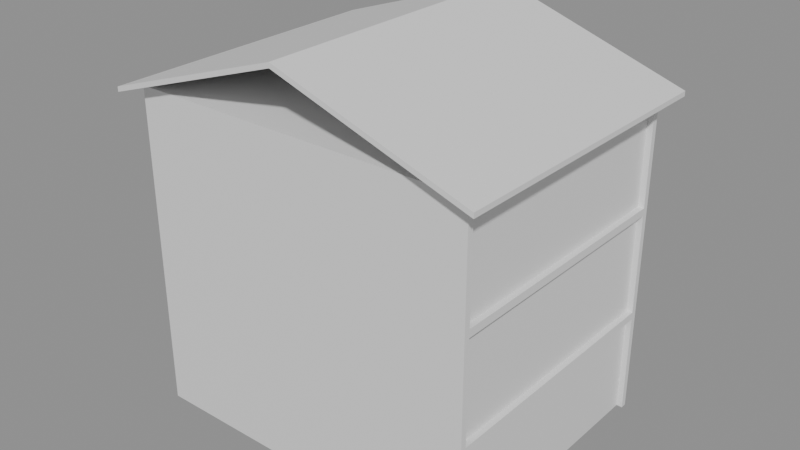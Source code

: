 # Source: e0209_after.blend  (saved by Blender 5.2.44; exported with 4.5.12 LTS)
import bpy
from mathutils import Matrix  # noqa: F401  (used for matrix-valued properties, if any)

bpy.ops.wm.read_factory_settings(use_empty=True)
scene = bpy.context.scene
scene.name = 'Scene'

# ---- materials (node trees are filled in below, after node groups)
mat_ladrillo_rojo = bpy.data.materials.new('Ladrillo_Rojo')
mat_hormigon = bpy.data.materials.new('Hormigon')
mat_teja = bpy.data.materials.new('Teja')
mat_madera = bpy.data.materials.new('Madera')
mat_textil_blanco = bpy.data.materials.new('Textil_Blanco')
mat_mdf_blanco = bpy.data.materials.new('MDF_Blanco')
mat_metal = bpy.data.materials.new('Metal')

# ---- material node trees
mat_ladrillo_rojo.use_nodes = True; mat_ladrillo_rojo.node_tree.nodes.clear()
_N = mat_ladrillo_rojo.node_tree.nodes; _L = mat_ladrillo_rojo.node_tree.links
n0 = _N.new('ShaderNodeBsdfPrincipled'); n0.name = 'Principled BSDF'; n0.location = (-200, 100)
n0.inputs[3].default_value = 1.45
n0.inputs[10].default_value = 0.005
n1 = _N.new('ShaderNodeOutputMaterial'); n1.name = 'Material Output'; n1.location = (200, 100)
_L.new(n0.outputs[0], n1.inputs[0])
n1.is_active_output = True
mat_hormigon.use_nodes = True; mat_hormigon.node_tree.nodes.clear()
_N = mat_hormigon.node_tree.nodes; _L = mat_hormigon.node_tree.links
n0 = _N.new('ShaderNodeBsdfPrincipled'); n0.name = 'Principled BSDF'; n0.location = (-200, 100)
n0.inputs[3].default_value = 1.45
n0.inputs[10].default_value = 0.005
n1 = _N.new('ShaderNodeOutputMaterial'); n1.name = 'Material Output'; n1.location = (200, 100)
_L.new(n0.outputs[0], n1.inputs[0])
n1.is_active_output = True
mat_teja.use_nodes = True; mat_teja.node_tree.nodes.clear()
_N = mat_teja.node_tree.nodes; _L = mat_teja.node_tree.links
n0 = _N.new('ShaderNodeBsdfPrincipled'); n0.name = 'Principled BSDF'; n0.location = (-200, 100)
n0.inputs[3].default_value = 1.45
n0.inputs[10].default_value = 0.005
n1 = _N.new('ShaderNodeOutputMaterial'); n1.name = 'Material Output'; n1.location = (200, 100)
_L.new(n0.outputs[0], n1.inputs[0])
n1.is_active_output = True
mat_madera.use_nodes = True; mat_madera.node_tree.nodes.clear()
_N = mat_madera.node_tree.nodes; _L = mat_madera.node_tree.links
n0 = _N.new('ShaderNodeBsdfPrincipled'); n0.name = 'Principled BSDF'; n0.location = (-200, 100)
n0.inputs[3].default_value = 1.45
n0.inputs[10].default_value = 0.005
n1 = _N.new('ShaderNodeOutputMaterial'); n1.name = 'Material Output'; n1.location = (200, 100)
_L.new(n0.outputs[0], n1.inputs[0])
n1.is_active_output = True
mat_textil_blanco.use_nodes = True; mat_textil_blanco.node_tree.nodes.clear()
_N = mat_textil_blanco.node_tree.nodes; _L = mat_textil_blanco.node_tree.links
n0 = _N.new('ShaderNodeBsdfPrincipled'); n0.name = 'Principled BSDF'; n0.location = (-200, 100)
n0.inputs[3].default_value = 1.45
n0.inputs[10].default_value = 0.005
n1 = _N.new('ShaderNodeOutputMaterial'); n1.name = 'Material Output'; n1.location = (200, 100)
_L.new(n0.outputs[0], n1.inputs[0])
n1.is_active_output = True
mat_mdf_blanco.use_nodes = True; mat_mdf_blanco.node_tree.nodes.clear()
_N = mat_mdf_blanco.node_tree.nodes; _L = mat_mdf_blanco.node_tree.links
n0 = _N.new('ShaderNodeBsdfPrincipled'); n0.name = 'Principled BSDF'; n0.location = (-200, 100)
n0.inputs[3].default_value = 1.45
n0.inputs[10].default_value = 0.005
n1 = _N.new('ShaderNodeOutputMaterial'); n1.name = 'Material Output'; n1.location = (200, 100)
_L.new(n0.outputs[0], n1.inputs[0])
n1.is_active_output = True
mat_metal.use_nodes = True; mat_metal.node_tree.nodes.clear()
_N = mat_metal.node_tree.nodes; _L = mat_metal.node_tree.links
n0 = _N.new('ShaderNodeBsdfPrincipled'); n0.name = 'Principled BSDF'; n0.location = (-200, 100)
n0.inputs[3].default_value = 1.45
n0.inputs[10].default_value = 0.005
n1 = _N.new('ShaderNodeOutputMaterial'); n1.name = 'Material Output'; n1.location = (200, 100)
_L.new(n0.outputs[0], n1.inputs[0])
n1.is_active_output = True

# ---- meshes
me_casafamiliar_p1_muro_sur_cuerpo_mesh = bpy.data.meshes.new('CasaFamiliar_P1_Muro_Sur_Cuerpo_mesh')
me_casafamiliar_p1_muro_sur_cuerpo_mesh.from_pydata([(0.0, 0.0, 0.0), (9.0, 0.0, 0.0), (9.0, 0.15, 0.0), (0.0, 0.15, 0.0), (0.0, 0.0, 2.6), (9.0, 0.0, 2.6), (9.0, 0.15, 2.6), (0.0, 0.15, 2.6)], [], [(0, 1, 2, 3), (4, 5, 6, 7), (0, 1, 5, 4), (1, 2, 6, 5), (2, 3, 7, 6), (3, 0, 4, 7)])
me_casafamiliar_p1_muro_sur_cuerpo_mesh.materials.append(mat_ladrillo_rojo)
me_casafamiliar_p1_muro_sur_cuerpo_mesh.update()
me_casafamiliar_p1_muro_norte_cuerpo_mesh = bpy.data.meshes.new('CasaFamiliar_P1_Muro_Norte_Cuerpo_mesh')
me_casafamiliar_p1_muro_norte_cuerpo_mesh.from_pydata([(0.0, 0.0, 0.0), (9.0, 0.0, 0.0), (9.0, 0.15, 0.0), (0.0, 0.15, 0.0), (0.0, 0.0, 2.6), (9.0, 0.0, 2.6), (9.0, 0.15, 2.6), (0.0, 0.15, 2.6)], [], [(0, 1, 2, 3), (4, 5, 6, 7), (0, 1, 5, 4), (1, 2, 6, 5), (2, 3, 7, 6), (3, 0, 4, 7)])
me_casafamiliar_p1_muro_norte_cuerpo_mesh.materials.append(mat_ladrillo_rojo)
me_casafamiliar_p1_muro_norte_cuerpo_mesh.update()
me_casafamiliar_p1_muro_oeste_cuerpo_mesh = bpy.data.meshes.new('CasaFamiliar_P1_Muro_Oeste_Cuerpo_mesh')
me_casafamiliar_p1_muro_oeste_cuerpo_mesh.from_pydata([(0.0, 0.0, 0.0), (6.7, 0.0, 0.0), (6.7, 0.15, 0.0), (0.0, 0.15, 0.0), (0.0, 0.0, 2.6), (6.7, 0.0, 2.6), (6.7, 0.15, 2.6), (0.0, 0.15, 2.6)], [], [(0, 1, 2, 3), (4, 5, 6, 7), (0, 1, 5, 4), (1, 2, 6, 5), (2, 3, 7, 6), (3, 0, 4, 7)])
me_casafamiliar_p1_muro_oeste_cuerpo_mesh.materials.append(mat_ladrillo_rojo)
me_casafamiliar_p1_muro_oeste_cuerpo_mesh.update()
me_casafamiliar_p1_muro_este_cuerpo_mesh = bpy.data.meshes.new('CasaFamiliar_P1_Muro_Este_Cuerpo_mesh')
me_casafamiliar_p1_muro_este_cuerpo_mesh.from_pydata([(0.0, 0.0, 0.0), (6.7, 0.0, 0.0), (6.7, 0.15, 0.0), (0.0, 0.15, 0.0), (0.0, 0.0, 2.6), (6.7, 0.0, 2.6), (6.7, 0.15, 2.6), (0.0, 0.15, 2.6)], [], [(0, 1, 2, 3), (4, 5, 6, 7), (0, 1, 5, 4), (1, 2, 6, 5), (2, 3, 7, 6), (3, 0, 4, 7)])
me_casafamiliar_p1_muro_este_cuerpo_mesh.materials.append(mat_ladrillo_rojo)
me_casafamiliar_p1_muro_este_cuerpo_mesh.update()
me_casafamiliar_p1_losa_mesh = bpy.data.meshes.new('CasaFamiliar_P1_Losa_mesh')
me_casafamiliar_p1_losa_mesh.from_pydata([(0.0, 0.0, 0.0), (9.0, 0.0, 0.0), (9.0, 7.0, 0.0), (0.0, 7.0, 0.0), (0.0, 0.0, 0.2), (9.0, 0.0, 0.2), (9.0, 7.0, 0.2), (0.0, 7.0, 0.2)], [], [(0, 3, 2, 1), (4, 5, 6, 7), (1, 2, 6, 5), (3, 0, 4, 7), (2, 3, 7, 6), (0, 1, 5, 4)])
me_casafamiliar_p1_losa_mesh.materials.append(mat_hormigon)
me_casafamiliar_p1_losa_mesh.update()
me_casafamiliar_p2_muro_sur_cuerpo_mesh = bpy.data.meshes.new('CasaFamiliar_P2_Muro_Sur_Cuerpo_mesh')
me_casafamiliar_p2_muro_sur_cuerpo_mesh.from_pydata([(0.0, 0.0, 0.0), (9.0, 0.0, 0.0), (9.0, 0.15, 0.0), (0.0, 0.15, 0.0), (0.0, 0.0, 2.6), (9.0, 0.0, 2.6), (9.0, 0.15, 2.6), (0.0, 0.15, 2.6)], [], [(0, 1, 2, 3), (4, 5, 6, 7), (0, 1, 5, 4), (1, 2, 6, 5), (2, 3, 7, 6), (3, 0, 4, 7)])
me_casafamiliar_p2_muro_sur_cuerpo_mesh.materials.append(mat_ladrillo_rojo)
me_casafamiliar_p2_muro_sur_cuerpo_mesh.update()
me_casafamiliar_p2_muro_norte_cuerpo_mesh = bpy.data.meshes.new('CasaFamiliar_P2_Muro_Norte_Cuerpo_mesh')
me_casafamiliar_p2_muro_norte_cuerpo_mesh.from_pydata([(0.0, 0.0, 0.0), (9.0, 0.0, 0.0), (9.0, 0.15, 0.0), (0.0, 0.15, 0.0), (0.0, 0.0, 2.6), (9.0, 0.0, 2.6), (9.0, 0.15, 2.6), (0.0, 0.15, 2.6)], [], [(0, 1, 2, 3), (4, 5, 6, 7), (0, 1, 5, 4), (1, 2, 6, 5), (2, 3, 7, 6), (3, 0, 4, 7)])
me_casafamiliar_p2_muro_norte_cuerpo_mesh.materials.append(mat_ladrillo_rojo)
me_casafamiliar_p2_muro_norte_cuerpo_mesh.update()
me_casafamiliar_p2_muro_oeste_cuerpo_mesh = bpy.data.meshes.new('CasaFamiliar_P2_Muro_Oeste_Cuerpo_mesh')
me_casafamiliar_p2_muro_oeste_cuerpo_mesh.from_pydata([(0.0, 0.0, 0.0), (6.7, 0.0, 0.0), (6.7, 0.15, 0.0), (0.0, 0.15, 0.0), (0.0, 0.0, 2.6), (6.7, 0.0, 2.6), (6.7, 0.15, 2.6), (0.0, 0.15, 2.6)], [], [(0, 1, 2, 3), (4, 5, 6, 7), (0, 1, 5, 4), (1, 2, 6, 5), (2, 3, 7, 6), (3, 0, 4, 7)])
me_casafamiliar_p2_muro_oeste_cuerpo_mesh.materials.append(mat_ladrillo_rojo)
me_casafamiliar_p2_muro_oeste_cuerpo_mesh.update()
me_casafamiliar_p2_muro_este_cuerpo_mesh = bpy.data.meshes.new('CasaFamiliar_P2_Muro_Este_Cuerpo_mesh')
me_casafamiliar_p2_muro_este_cuerpo_mesh.from_pydata([(0.0, 0.0, 0.0), (6.7, 0.0, 0.0), (6.7, 0.15, 0.0), (0.0, 0.15, 0.0), (0.0, 0.0, 2.6), (6.7, 0.0, 2.6), (6.7, 0.15, 2.6), (0.0, 0.15, 2.6)], [], [(0, 1, 2, 3), (4, 5, 6, 7), (0, 1, 5, 4), (1, 2, 6, 5), (2, 3, 7, 6), (3, 0, 4, 7)])
me_casafamiliar_p2_muro_este_cuerpo_mesh.materials.append(mat_ladrillo_rojo)
me_casafamiliar_p2_muro_este_cuerpo_mesh.update()
me_casafamiliar_p2_losa_mesh = bpy.data.meshes.new('CasaFamiliar_P2_Losa_mesh')
me_casafamiliar_p2_losa_mesh.from_pydata([(0.0, 0.0, 0.0), (9.0, 0.0, 0.0), (9.0, 7.0, 0.0), (0.0, 7.0, 0.0), (0.0, 0.0, 0.2), (9.0, 0.0, 0.2), (9.0, 7.0, 0.2), (0.0, 7.0, 0.2)], [], [(0, 3, 2, 1), (4, 5, 6, 7), (1, 2, 6, 5), (3, 0, 4, 7), (2, 3, 7, 6), (0, 1, 5, 4)])
me_casafamiliar_p2_losa_mesh.materials.append(mat_hormigon)
me_casafamiliar_p2_losa_mesh.update()
me_casafamiliar_p3_muro_sur_cuerpo_mesh = bpy.data.meshes.new('CasaFamiliar_P3_Muro_Sur_Cuerpo_mesh')
me_casafamiliar_p3_muro_sur_cuerpo_mesh.from_pydata([(0.0, 0.0, 0.0), (9.0, 0.0, 0.0), (9.0, 0.15, 0.0), (0.0, 0.15, 0.0), (0.0, 0.0, 2.6), (9.0, 0.0, 2.6), (9.0, 0.15, 2.6), (0.0, 0.15, 2.6)], [], [(0, 1, 2, 3), (4, 5, 6, 7), (0, 1, 5, 4), (1, 2, 6, 5), (2, 3, 7, 6), (3, 0, 4, 7)])
me_casafamiliar_p3_muro_sur_cuerpo_mesh.materials.append(mat_ladrillo_rojo)
me_casafamiliar_p3_muro_sur_cuerpo_mesh.update()
me_casafamiliar_p3_muro_norte_cuerpo_mesh = bpy.data.meshes.new('CasaFamiliar_P3_Muro_Norte_Cuerpo_mesh')
me_casafamiliar_p3_muro_norte_cuerpo_mesh.from_pydata([(0.0, 0.0, 0.0), (9.0, 0.0, 0.0), (9.0, 0.15, 0.0), (0.0, 0.15, 0.0), (0.0, 0.0, 2.6), (9.0, 0.0, 2.6), (9.0, 0.15, 2.6), (0.0, 0.15, 2.6)], [], [(0, 1, 2, 3), (4, 5, 6, 7), (0, 1, 5, 4), (1, 2, 6, 5), (2, 3, 7, 6), (3, 0, 4, 7)])
me_casafamiliar_p3_muro_norte_cuerpo_mesh.materials.append(mat_ladrillo_rojo)
me_casafamiliar_p3_muro_norte_cuerpo_mesh.update()
me_casafamiliar_p3_muro_oeste_cuerpo_mesh = bpy.data.meshes.new('CasaFamiliar_P3_Muro_Oeste_Cuerpo_mesh')
me_casafamiliar_p3_muro_oeste_cuerpo_mesh.from_pydata([(0.0, 0.0, 0.0), (6.7, 0.0, 0.0), (6.7, 0.15, 0.0), (0.0, 0.15, 0.0), (0.0, 0.0, 2.6), (6.7, 0.0, 2.6), (6.7, 0.15, 2.6), (0.0, 0.15, 2.6)], [], [(0, 1, 2, 3), (4, 5, 6, 7), (0, 1, 5, 4), (1, 2, 6, 5), (2, 3, 7, 6), (3, 0, 4, 7)])
me_casafamiliar_p3_muro_oeste_cuerpo_mesh.materials.append(mat_ladrillo_rojo)
me_casafamiliar_p3_muro_oeste_cuerpo_mesh.update()
me_casafamiliar_p3_muro_este_cuerpo_mesh = bpy.data.meshes.new('CasaFamiliar_P3_Muro_Este_Cuerpo_mesh')
me_casafamiliar_p3_muro_este_cuerpo_mesh.from_pydata([(0.0, 0.0, 0.0), (6.7, 0.0, 0.0), (6.7, 0.15, 0.0), (0.0, 0.15, 0.0), (0.0, 0.0, 2.6), (6.7, 0.0, 2.6), (6.7, 0.15, 2.6), (0.0, 0.15, 2.6)], [], [(0, 1, 2, 3), (4, 5, 6, 7), (0, 1, 5, 4), (1, 2, 6, 5), (2, 3, 7, 6), (3, 0, 4, 7)])
me_casafamiliar_p3_muro_este_cuerpo_mesh.materials.append(mat_ladrillo_rojo)
me_casafamiliar_p3_muro_este_cuerpo_mesh.update()
me_casafamiliar_p3_losa_mesh = bpy.data.meshes.new('CasaFamiliar_P3_Losa_mesh')
me_casafamiliar_p3_losa_mesh.from_pydata([(0.0, 0.0, 0.0), (9.0, 0.0, 0.0), (9.0, 7.0, 0.0), (0.0, 7.0, 0.0), (0.0, 0.0, 0.2), (9.0, 0.0, 0.2), (9.0, 7.0, 0.2), (0.0, 7.0, 0.2)], [], [(0, 3, 2, 1), (4, 5, 6, 7), (3, 0, 4, 7), (2, 3, 7, 6), (0, 1, 5, 4), (1, 2, 6, 5)])
me_casafamiliar_p3_losa_mesh.materials.append(mat_hormigon)
me_casafamiliar_p3_losa_mesh.update()
me_casafamiliar_tejado_cuerpo_mesh = bpy.data.meshes.new('CasaFamiliar_Tejado_Cuerpo_mesh')
me_casafamiliar_tejado_cuerpo_mesh.from_pydata([(-0.4, -0.4, -0.1333), (4.5, -0.4, 1.5), (9.4, -0.4, -0.1333), (-0.4, 7.4, -0.1333), (4.5, 7.4, 1.5), (9.4, 7.4, -0.1333), (-0.4, -0.4, -0.006842), (4.5, -0.4, 1.626), (9.4, -0.4, -0.006842), (-0.4, 7.4, -0.006842), (4.5, 7.4, 1.626), (9.4, 7.4, -0.006842)], [], [(0, 1, 4, 3), (6, 7, 10, 9), (0, 3, 9, 6), (0, 6, 7, 1), (3, 4, 10, 9), (1, 2, 5, 4), (7, 8, 11, 10), (2, 8, 11, 5), (1, 7, 8, 2), (4, 5, 11, 10)])
me_casafamiliar_tejado_cuerpo_mesh.materials.append(mat_teja)
me_casafamiliar_tejado_cuerpo_mesh.update()
me_cama_p2_base_mesh = bpy.data.meshes.new('Cama_P2_Base_mesh')
me_cama_p2_base_mesh.from_pydata([(0.0, 0.0, 0.0), (1.4, 0.0, 0.0), (1.4, 1.9, 0.0), (0.0, 1.9, 0.0), (0.0, 0.0, 0.06), (1.4, 0.0, 0.06), (1.4, 1.9, 0.06), (0.0, 1.9, 0.06)], [], [(0, 1, 2, 3), (4, 5, 6, 7), (0, 1, 5, 4), (1, 2, 6, 5), (2, 3, 7, 6), (3, 0, 4, 7)])
me_cama_p2_base_mesh.materials.append(mat_madera)
me_cama_p2_base_mesh.update()
me_cama_p2_colchon_mesh = bpy.data.meshes.new('Cama_P2_Colchon_mesh')
me_cama_p2_colchon_mesh.from_pydata([(0.0, 0.0, 0.0), (1.36, 0.0, 0.0), (1.36, 1.86, 0.0), (0.0, 1.86, 0.0), (0.0, 0.0, 0.25), (1.36, 0.0, 0.25), (1.36, 1.86, 0.25), (0.0, 1.86, 0.25)], [], [(0, 1, 2, 3), (4, 5, 6, 7), (0, 1, 5, 4), (1, 2, 6, 5), (2, 3, 7, 6), (3, 0, 4, 7)])
me_cama_p2_colchon_mesh.materials.append(mat_textil_blanco)
me_cama_p2_colchon_mesh.update()
me_cama_p2_cabecero_mesh = bpy.data.meshes.new('Cama_P2_Cabecero_mesh')
me_cama_p2_cabecero_mesh.from_pydata([(0.0, 0.0, 0.0), (1.4, 0.0, 0.0), (1.4, 0.06, 0.0), (0.0, 0.06, 0.0), (0.0, 0.0, 0.65), (1.4, 0.0, 0.65), (1.4, 0.06, 0.65), (0.0, 0.06, 0.65)], [], [(0, 1, 2, 3), (4, 5, 6, 7), (0, 1, 5, 4), (1, 2, 6, 5), (2, 3, 7, 6), (3, 0, 4, 7)])
me_cama_p2_cabecero_mesh.materials.append(mat_madera)
me_cama_p2_cabecero_mesh.update()
me_escritorio_p2_tablero_mesh = bpy.data.meshes.new('Escritorio_P2_Tablero_mesh')
me_escritorio_p2_tablero_mesh.from_pydata([(0.0, 0.0, 0.0), (1.2, 0.0, 0.0), (1.2, 0.6, 0.0), (0.0, 0.6, 0.0), (0.0, 0.0, 0.04), (1.2, 0.0, 0.04), (1.2, 0.6, 0.04), (0.0, 0.6, 0.04)], [], [(0, 1, 2, 3), (4, 5, 6, 7), (0, 1, 5, 4), (1, 2, 6, 5), (2, 3, 7, 6), (3, 0, 4, 7)])
me_escritorio_p2_tablero_mesh.materials.append(mat_mdf_blanco)
me_escritorio_p2_tablero_mesh.update()
me_escritorio_p2_pata_mesh = bpy.data.meshes.new('Escritorio_P2_Pata_mesh')
me_escritorio_p2_pata_mesh.from_pydata([(0.0, 0.0, 0.0), (0.05, 0.0, 0.0), (0.05, 0.05, 0.0), (0.0, 0.05, 0.0), (0.0, 0.0, 0.71), (0.05, 0.0, 0.71), (0.05, 0.05, 0.71), (0.0, 0.05, 0.71)], [], [(0, 1, 2, 3), (4, 5, 6, 7), (0, 1, 5, 4), (1, 2, 6, 5), (2, 3, 7, 6), (3, 0, 4, 7)])
me_escritorio_p2_pata_mesh.materials.append(mat_metal)
me_escritorio_p2_pata_mesh.update()
me_escritorio_p2_pata_mesh_001 = bpy.data.meshes.new('Escritorio_P2_Pata_mesh.001')
me_escritorio_p2_pata_mesh_001.from_pydata([(0.0, 0.0, 0.0), (0.05, 0.0, 0.0), (0.05, 0.05, 0.0), (0.0, 0.05, 0.0), (0.0, 0.0, 0.71), (0.05, 0.0, 0.71), (0.05, 0.05, 0.71), (0.0, 0.05, 0.71)], [], [(0, 1, 2, 3), (4, 5, 6, 7), (0, 1, 5, 4), (1, 2, 6, 5), (2, 3, 7, 6), (3, 0, 4, 7)])
me_escritorio_p2_pata_mesh_001.materials.append(mat_metal)
me_escritorio_p2_pata_mesh_001.update()
me_escritorio_p2_pata_mesh_002 = bpy.data.meshes.new('Escritorio_P2_Pata_mesh.002')
me_escritorio_p2_pata_mesh_002.from_pydata([(0.0, 0.0, 0.0), (0.05, 0.0, 0.0), (0.05, 0.05, 0.0), (0.0, 0.05, 0.0), (0.0, 0.0, 0.71), (0.05, 0.0, 0.71), (0.05, 0.05, 0.71), (0.0, 0.05, 0.71)], [], [(0, 1, 2, 3), (4, 5, 6, 7), (0, 1, 5, 4), (1, 2, 6, 5), (2, 3, 7, 6), (3, 0, 4, 7)])
me_escritorio_p2_pata_mesh_002.materials.append(mat_metal)
me_escritorio_p2_pata_mesh_002.update()
me_escritorio_p2_pata_mesh_003 = bpy.data.meshes.new('Escritorio_P2_Pata_mesh.003')
me_escritorio_p2_pata_mesh_003.from_pydata([(0.0, 0.0, 0.0), (0.05, 0.0, 0.0), (0.05, 0.05, 0.0), (0.0, 0.05, 0.0), (0.0, 0.0, 0.71), (0.05, 0.0, 0.71), (0.05, 0.05, 0.71), (0.0, 0.05, 0.71)], [], [(0, 1, 2, 3), (4, 5, 6, 7), (0, 1, 5, 4), (1, 2, 6, 5), (2, 3, 7, 6), (3, 0, 4, 7)])
me_escritorio_p2_pata_mesh_003.materials.append(mat_metal)
me_escritorio_p2_pata_mesh_003.update()

# ---- objects
ob_casafamiliar = bpy.data.objects.new('CasaFamiliar', None)
ob_casafamiliar_p1_muro_sur = bpy.data.objects.new('CasaFamiliar_P1_Muro_Sur', None)
ob_casafamiliar_p1_muro_sur_cuerpo = bpy.data.objects.new('CasaFamiliar_P1_Muro_Sur_Cuerpo', me_casafamiliar_p1_muro_sur_cuerpo_mesh)
ob_casafamiliar_p1_muro_norte = bpy.data.objects.new('CasaFamiliar_P1_Muro_Norte', None)
ob_casafamiliar_p1_muro_norte_cuerpo = bpy.data.objects.new('CasaFamiliar_P1_Muro_Norte_Cuerpo', me_casafamiliar_p1_muro_norte_cuerpo_mesh)
ob_casafamiliar_p1_muro_oeste = bpy.data.objects.new('CasaFamiliar_P1_Muro_Oeste', None)
ob_casafamiliar_p1_muro_oeste_cuerpo = bpy.data.objects.new('CasaFamiliar_P1_Muro_Oeste_Cuerpo', me_casafamiliar_p1_muro_oeste_cuerpo_mesh)
ob_casafamiliar_p1_muro_este = bpy.data.objects.new('CasaFamiliar_P1_Muro_Este', None)
ob_casafamiliar_p1_muro_este_cuerpo = bpy.data.objects.new('CasaFamiliar_P1_Muro_Este_Cuerpo', me_casafamiliar_p1_muro_este_cuerpo_mesh)
ob_casafamiliar_p1_losa_solido = bpy.data.objects.new('CasaFamiliar_P1_Losa_Solido', me_casafamiliar_p1_losa_mesh)
ob_casafamiliar_p1_losa = bpy.data.objects.new('CasaFamiliar_P1_Losa', None)
ob_casafamiliar_p2_muro_sur = bpy.data.objects.new('CasaFamiliar_P2_Muro_Sur', None)
ob_casafamiliar_p2_muro_sur_cuerpo = bpy.data.objects.new('CasaFamiliar_P2_Muro_Sur_Cuerpo', me_casafamiliar_p2_muro_sur_cuerpo_mesh)
ob_casafamiliar_p2_muro_norte = bpy.data.objects.new('CasaFamiliar_P2_Muro_Norte', None)
ob_casafamiliar_p2_muro_norte_cuerpo = bpy.data.objects.new('CasaFamiliar_P2_Muro_Norte_Cuerpo', me_casafamiliar_p2_muro_norte_cuerpo_mesh)
ob_casafamiliar_p2_muro_oeste = bpy.data.objects.new('CasaFamiliar_P2_Muro_Oeste', None)
ob_casafamiliar_p2_muro_oeste_cuerpo = bpy.data.objects.new('CasaFamiliar_P2_Muro_Oeste_Cuerpo', me_casafamiliar_p2_muro_oeste_cuerpo_mesh)
ob_casafamiliar_p2_muro_este = bpy.data.objects.new('CasaFamiliar_P2_Muro_Este', None)
ob_casafamiliar_p2_muro_este_cuerpo = bpy.data.objects.new('CasaFamiliar_P2_Muro_Este_Cuerpo', me_casafamiliar_p2_muro_este_cuerpo_mesh)
ob_casafamiliar_p2_losa_solido = bpy.data.objects.new('CasaFamiliar_P2_Losa_Solido', me_casafamiliar_p2_losa_mesh)
ob_casafamiliar_p2_losa = bpy.data.objects.new('CasaFamiliar_P2_Losa', None)
ob_casafamiliar_p3_muro_sur = bpy.data.objects.new('CasaFamiliar_P3_Muro_Sur', None)
ob_casafamiliar_p3_muro_sur_cuerpo = bpy.data.objects.new('CasaFamiliar_P3_Muro_Sur_Cuerpo', me_casafamiliar_p3_muro_sur_cuerpo_mesh)
ob_casafamiliar_p3_muro_norte = bpy.data.objects.new('CasaFamiliar_P3_Muro_Norte', None)
ob_casafamiliar_p3_muro_norte_cuerpo = bpy.data.objects.new('CasaFamiliar_P3_Muro_Norte_Cuerpo', me_casafamiliar_p3_muro_norte_cuerpo_mesh)
ob_casafamiliar_p3_muro_oeste = bpy.data.objects.new('CasaFamiliar_P3_Muro_Oeste', None)
ob_casafamiliar_p3_muro_oeste_cuerpo = bpy.data.objects.new('CasaFamiliar_P3_Muro_Oeste_Cuerpo', me_casafamiliar_p3_muro_oeste_cuerpo_mesh)
ob_casafamiliar_p3_muro_este = bpy.data.objects.new('CasaFamiliar_P3_Muro_Este', None)
ob_casafamiliar_p3_muro_este_cuerpo = bpy.data.objects.new('CasaFamiliar_P3_Muro_Este_Cuerpo', me_casafamiliar_p3_muro_este_cuerpo_mesh)
ob_casafamiliar_p3_losa_solido = bpy.data.objects.new('CasaFamiliar_P3_Losa_Solido', me_casafamiliar_p3_losa_mesh)
ob_casafamiliar_p3_losa = bpy.data.objects.new('CasaFamiliar_P3_Losa', None)
ob_casafamiliar_tejado = bpy.data.objects.new('CasaFamiliar_Tejado', None)
ob_casafamiliar_tejado_cuerpo = bpy.data.objects.new('CasaFamiliar_Tejado_Cuerpo', me_casafamiliar_tejado_cuerpo_mesh)
ob_cama_p2 = bpy.data.objects.new('Cama_P2', None)
ob_cama_p2_base = bpy.data.objects.new('Cama_P2_Base', me_cama_p2_base_mesh)
ob_cama_p2_colchon = bpy.data.objects.new('Cama_P2_Colchon', me_cama_p2_colchon_mesh)
ob_cama_p2_cabecero = bpy.data.objects.new('Cama_P2_Cabecero', me_cama_p2_cabecero_mesh)
ob_escritorio_p2 = bpy.data.objects.new('Escritorio_P2', None)
ob_escritorio_p2_tablero = bpy.data.objects.new('Escritorio_P2_Tablero', me_escritorio_p2_tablero_mesh)
ob_escritorio_p2_pata = bpy.data.objects.new('Escritorio_P2_Pata', me_escritorio_p2_pata_mesh)
ob_escritorio_p2_pata_001 = bpy.data.objects.new('Escritorio_P2_Pata.001', me_escritorio_p2_pata_mesh_001)
ob_escritorio_p2_pata_002 = bpy.data.objects.new('Escritorio_P2_Pata.002', me_escritorio_p2_pata_mesh_002)
ob_escritorio_p2_pata_003 = bpy.data.objects.new('Escritorio_P2_Pata.003', me_escritorio_p2_pata_mesh_003)

# ---- transforms, parenting, visibility, modifiers, constraints
ob_casafamiliar.location = (0.0, 0.0, 0.0)
ob_casafamiliar.empty_display_type = 'ARROWS'
ob_casafamiliar_p1_muro_sur.parent = ob_casafamiliar
ob_casafamiliar_p1_muro_sur.location = (0.0, 0.0, 0.0)
ob_casafamiliar_p1_muro_sur.empty_display_type = 'ARROWS'
ob_casafamiliar_p1_muro_sur_cuerpo.parent = ob_casafamiliar_p1_muro_sur
ob_casafamiliar_p1_muro_sur_cuerpo.location = (0.0, 0.0, 0.0)
ob_casafamiliar_p1_muro_norte.parent = ob_casafamiliar
ob_casafamiliar_p1_muro_norte.location = (0.0, 6.85, 0.0)
ob_casafamiliar_p1_muro_norte.empty_display_type = 'ARROWS'
ob_casafamiliar_p1_muro_norte_cuerpo.parent = ob_casafamiliar_p1_muro_norte
ob_casafamiliar_p1_muro_norte_cuerpo.location = (0.0, 0.0, 0.0)
ob_casafamiliar_p1_muro_oeste.parent = ob_casafamiliar
ob_casafamiliar_p1_muro_oeste.location = (0.0, 0.15, 0.0)
ob_casafamiliar_p1_muro_oeste.rotation_euler = (0.0, 0.0, 1.571)
ob_casafamiliar_p1_muro_oeste.empty_display_type = 'ARROWS'
ob_casafamiliar_p1_muro_oeste_cuerpo.parent = ob_casafamiliar_p1_muro_oeste
ob_casafamiliar_p1_muro_oeste_cuerpo.location = (0.0, 0.0, 0.0)
ob_casafamiliar_p1_muro_este.parent = ob_casafamiliar
ob_casafamiliar_p1_muro_este.location = (8.85, 0.15, 0.0)
ob_casafamiliar_p1_muro_este.rotation_euler = (0.0, 0.0, 1.571)
ob_casafamiliar_p1_muro_este.empty_display_type = 'ARROWS'
ob_casafamiliar_p1_muro_este_cuerpo.parent = ob_casafamiliar_p1_muro_este
ob_casafamiliar_p1_muro_este_cuerpo.location = (0.0, 0.0, 0.0)
ob_casafamiliar_p1_losa_solido.parent = ob_casafamiliar_p1_losa
ob_casafamiliar_p1_losa_solido.location = (0.0, 0.0, 0.0)
ob_casafamiliar_p1_losa.parent = ob_casafamiliar
ob_casafamiliar_p1_losa.location = (0.0, 0.0, 2.6)
ob_casafamiliar_p1_losa.empty_display_type = 'ARROWS'
ob_casafamiliar_p2_muro_sur.parent = ob_casafamiliar
ob_casafamiliar_p2_muro_sur.location = (0.0, 0.0, 2.8)
ob_casafamiliar_p2_muro_sur.empty_display_type = 'ARROWS'
ob_casafamiliar_p2_muro_sur_cuerpo.parent = ob_casafamiliar_p2_muro_sur
ob_casafamiliar_p2_muro_sur_cuerpo.location = (0.0, 0.0, 0.0)
ob_casafamiliar_p2_muro_norte.parent = ob_casafamiliar
ob_casafamiliar_p2_muro_norte.location = (0.0, 6.85, 2.8)
ob_casafamiliar_p2_muro_norte.empty_display_type = 'ARROWS'
ob_casafamiliar_p2_muro_norte_cuerpo.parent = ob_casafamiliar_p2_muro_norte
ob_casafamiliar_p2_muro_norte_cuerpo.location = (0.0, 0.0, 0.0)
ob_casafamiliar_p2_muro_oeste.parent = ob_casafamiliar
ob_casafamiliar_p2_muro_oeste.location = (0.0, 0.15, 2.8)
ob_casafamiliar_p2_muro_oeste.rotation_euler = (0.0, 0.0, 1.571)
ob_casafamiliar_p2_muro_oeste.empty_display_type = 'ARROWS'
ob_casafamiliar_p2_muro_oeste_cuerpo.parent = ob_casafamiliar_p2_muro_oeste
ob_casafamiliar_p2_muro_oeste_cuerpo.location = (0.0, 0.0, 0.0)
ob_casafamiliar_p2_muro_este.parent = ob_casafamiliar
ob_casafamiliar_p2_muro_este.location = (8.85, 0.15, 2.8)
ob_casafamiliar_p2_muro_este.rotation_euler = (0.0, 0.0, 1.571)
ob_casafamiliar_p2_muro_este.empty_display_type = 'ARROWS'
ob_casafamiliar_p2_muro_este_cuerpo.parent = ob_casafamiliar_p2_muro_este
ob_casafamiliar_p2_muro_este_cuerpo.location = (0.0, 0.0, 0.0)
ob_casafamiliar_p2_losa_solido.parent = ob_casafamiliar_p2_losa
ob_casafamiliar_p2_losa_solido.location = (0.0, 0.0, 0.0)
ob_casafamiliar_p2_losa.parent = ob_casafamiliar
ob_casafamiliar_p2_losa.location = (0.0, 0.0, 5.4)
ob_casafamiliar_p2_losa.empty_display_type = 'ARROWS'
ob_casafamiliar_p3_muro_sur.parent = ob_casafamiliar
ob_casafamiliar_p3_muro_sur.location = (0.0, 0.0, 5.6)
ob_casafamiliar_p3_muro_sur.empty_display_type = 'ARROWS'
ob_casafamiliar_p3_muro_sur_cuerpo.parent = ob_casafamiliar_p3_muro_sur
ob_casafamiliar_p3_muro_sur_cuerpo.location = (0.0, 0.0, 0.0)
ob_casafamiliar_p3_muro_norte.parent = ob_casafamiliar
ob_casafamiliar_p3_muro_norte.location = (0.0, 6.85, 5.6)
ob_casafamiliar_p3_muro_norte.empty_display_type = 'ARROWS'
ob_casafamiliar_p3_muro_norte_cuerpo.parent = ob_casafamiliar_p3_muro_norte
ob_casafamiliar_p3_muro_norte_cuerpo.location = (0.0, 0.0, 0.0)
ob_casafamiliar_p3_muro_oeste.parent = ob_casafamiliar
ob_casafamiliar_p3_muro_oeste.location = (0.0, 0.15, 5.6)
ob_casafamiliar_p3_muro_oeste.rotation_euler = (0.0, 0.0, 1.571)
ob_casafamiliar_p3_muro_oeste.empty_display_type = 'ARROWS'
ob_casafamiliar_p3_muro_oeste_cuerpo.parent = ob_casafamiliar_p3_muro_oeste
ob_casafamiliar_p3_muro_oeste_cuerpo.location = (0.0, 0.0, 0.0)
ob_casafamiliar_p3_muro_este.parent = ob_casafamiliar
ob_casafamiliar_p3_muro_este.location = (8.85, 0.15, 5.6)
ob_casafamiliar_p3_muro_este.rotation_euler = (0.0, 0.0, 1.571)
ob_casafamiliar_p3_muro_este.empty_display_type = 'ARROWS'
ob_casafamiliar_p3_muro_este_cuerpo.parent = ob_casafamiliar_p3_muro_este
ob_casafamiliar_p3_muro_este_cuerpo.location = (0.0, 0.0, 0.0)
ob_casafamiliar_p3_losa_solido.parent = ob_casafamiliar_p3_losa
ob_casafamiliar_p3_losa_solido.location = (0.0, 0.0, 0.0)
ob_casafamiliar_p3_losa.parent = ob_casafamiliar
ob_casafamiliar_p3_losa.location = (0.0, 0.0, 8.2)
ob_casafamiliar_p3_losa.empty_display_type = 'ARROWS'
ob_casafamiliar_tejado.parent = ob_casafamiliar
ob_casafamiliar_tejado.location = (0.0, 0.0, 8.4)
ob_casafamiliar_tejado.empty_display_type = 'ARROWS'
ob_casafamiliar_tejado_cuerpo.parent = ob_casafamiliar_tejado
ob_casafamiliar_tejado_cuerpo.location = (0.0, 0.0, 0.0)
ob_cama_p2.location = (1.0, 1.0, 2.8)
ob_cama_p2.empty_display_type = 'ARROWS'
ob_cama_p2_base.parent = ob_cama_p2
ob_cama_p2_base.location = (0.0, 0.0, 0.0)
ob_cama_p2_colchon.parent = ob_cama_p2
ob_cama_p2_colchon.location = (0.02, 0.02, 0.06)
ob_cama_p2_cabecero.parent = ob_cama_p2
ob_cama_p2_cabecero.location = (0.0, 0.0, 0.35)
ob_escritorio_p2.location = (4.0, 1.0, 2.8)
ob_escritorio_p2.empty_display_type = 'ARROWS'
ob_escritorio_p2_tablero.parent = ob_escritorio_p2
ob_escritorio_p2_tablero.location = (0.0, 0.0, 0.71)
ob_escritorio_p2_pata.parent = ob_escritorio_p2
ob_escritorio_p2_pata.location = (0.06, 0.06, 0.0)
ob_escritorio_p2_pata_001.parent = ob_escritorio_p2
ob_escritorio_p2_pata_001.location = (0.06, 0.49, 0.0)
ob_escritorio_p2_pata_002.parent = ob_escritorio_p2
ob_escritorio_p2_pata_002.location = (1.09, 0.06, 0.0)
ob_escritorio_p2_pata_003.parent = ob_escritorio_p2
ob_escritorio_p2_pata_003.location = (1.09, 0.49, 0.0)

# ---- collection membership
scene.collection.objects.link(ob_casafamiliar)
scene.collection.objects.link(ob_casafamiliar_p1_muro_sur)
scene.collection.objects.link(ob_casafamiliar_p1_muro_sur_cuerpo)
scene.collection.objects.link(ob_casafamiliar_p1_muro_norte)
scene.collection.objects.link(ob_casafamiliar_p1_muro_norte_cuerpo)
scene.collection.objects.link(ob_casafamiliar_p1_muro_oeste)
scene.collection.objects.link(ob_casafamiliar_p1_muro_oeste_cuerpo)
scene.collection.objects.link(ob_casafamiliar_p1_muro_este)
scene.collection.objects.link(ob_casafamiliar_p1_muro_este_cuerpo)
scene.collection.objects.link(ob_casafamiliar_p1_losa_solido)
scene.collection.objects.link(ob_casafamiliar_p1_losa)
scene.collection.objects.link(ob_casafamiliar_p2_muro_sur)
scene.collection.objects.link(ob_casafamiliar_p2_muro_sur_cuerpo)
scene.collection.objects.link(ob_casafamiliar_p2_muro_norte)
scene.collection.objects.link(ob_casafamiliar_p2_muro_norte_cuerpo)
scene.collection.objects.link(ob_casafamiliar_p2_muro_oeste)
scene.collection.objects.link(ob_casafamiliar_p2_muro_oeste_cuerpo)
scene.collection.objects.link(ob_casafamiliar_p2_muro_este)
scene.collection.objects.link(ob_casafamiliar_p2_muro_este_cuerpo)
scene.collection.objects.link(ob_casafamiliar_p2_losa_solido)
scene.collection.objects.link(ob_casafamiliar_p2_losa)
scene.collection.objects.link(ob_casafamiliar_p3_muro_sur)
scene.collection.objects.link(ob_casafamiliar_p3_muro_sur_cuerpo)
scene.collection.objects.link(ob_casafamiliar_p3_muro_norte)
scene.collection.objects.link(ob_casafamiliar_p3_muro_norte_cuerpo)
scene.collection.objects.link(ob_casafamiliar_p3_muro_oeste)
scene.collection.objects.link(ob_casafamiliar_p3_muro_oeste_cuerpo)
scene.collection.objects.link(ob_casafamiliar_p3_muro_este)
scene.collection.objects.link(ob_casafamiliar_p3_muro_este_cuerpo)
scene.collection.objects.link(ob_casafamiliar_p3_losa_solido)
scene.collection.objects.link(ob_casafamiliar_p3_losa)
scene.collection.objects.link(ob_casafamiliar_tejado)
scene.collection.objects.link(ob_casafamiliar_tejado_cuerpo)
scene.collection.objects.link(ob_cama_p2)
scene.collection.objects.link(ob_cama_p2_base)
scene.collection.objects.link(ob_cama_p2_colchon)
scene.collection.objects.link(ob_cama_p2_cabecero)
scene.collection.objects.link(ob_escritorio_p2)
scene.collection.objects.link(ob_escritorio_p2_tablero)
scene.collection.objects.link(ob_escritorio_p2_pata)
scene.collection.objects.link(ob_escritorio_p2_pata_001)
scene.collection.objects.link(ob_escritorio_p2_pata_002)
scene.collection.objects.link(ob_escritorio_p2_pata_003)

# ---- scene / render settings (as saved in the file)
scene.frame_start = 1; scene.frame_end = 250; scene.frame_set(1)
scene.render.engine = 'BLENDER_EEVEE_NEXT'
scene.render.bake_bias = 0.0
scene.render.bake_samples = 0
scene.render.compositor_device = 'GPU'
scene.eevee.use_volume_custom_range = False
scene.eevee.fast_gi_thickness_near = 0.1
scene.eevee.fast_gi_thickness_far = 0.0
scene.eevee.ray_tracing_options.screen_trace_thickness = 0.1
bpy.context.view_layer.update()

# ---- added for rendering (the .blend has no active camera and no usable light): camera, sun + grey world if the file has none
cam_auto = bpy.data.cameras.new('AutoCamera')
cam_auto.lens = 50.0
cam_auto.sensor_width = 36.0
cam_auto.clip_end = 1000.0
ob_auto_camera = bpy.data.objects.new('AutoCamera', cam_auto)
scene.collection.objects.link(ob_auto_camera)
ob_auto_camera.location = (19.3443, -14.3132, 16.8887)
ob_auto_camera.rotation_euler = (1.09748, -7.21219e-08, 0.694738)
scene.camera = ob_auto_camera
light_auto_sun = bpy.data.lights.new('AutoSun', 'SUN')
light_auto_sun.energy = 3.0
light_auto_sun.angle = 0.0523599
ob_auto_sun = bpy.data.objects.new('AutoSun', light_auto_sun)
scene.collection.objects.link(ob_auto_sun)
ob_auto_sun.rotation_euler = (0.872665, 0.174533, 0.523599)
if scene.world is None:
    world_auto = bpy.data.worlds.new('AutoWorld')
    world_auto.color = (0.3, 0.3, 0.3)
    scene.world = world_auto
bpy.context.view_layer.update()
